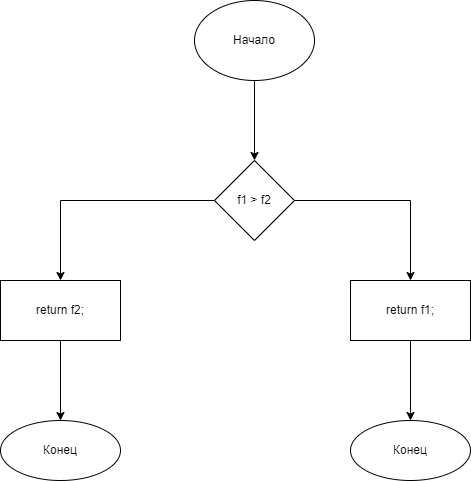

The diagram above was exported from draw.io. Its source (the exported page's mxGraphModel, read from the mxfile embedded in the PNG):
<mxGraphModel dx="1038" dy="649" grid="1" gridSize="10" guides="1" tooltips="1" connect="1" arrows="1" fold="1" page="1" pageScale="1" pageWidth="827" pageHeight="1169" math="0" shadow="0">
  <root>
    <mxCell id="0" />
    <mxCell id="1" parent="0" />
    <mxCell id="f2KatMyTfz_jHVNIhUdy-3" value="" style="edgeStyle=orthogonalEdgeStyle;rounded=0;orthogonalLoop=1;jettySize=auto;html=1;" edge="1" parent="1" source="f2KatMyTfz_jHVNIhUdy-1" target="f2KatMyTfz_jHVNIhUdy-2">
      <mxGeometry relative="1" as="geometry" />
    </mxCell>
    <mxCell id="f2KatMyTfz_jHVNIhUdy-1" value="Начало" style="ellipse;whiteSpace=wrap;html=1;" vertex="1" parent="1">
      <mxGeometry x="354" y="40" width="120" height="80" as="geometry" />
    </mxCell>
    <mxCell id="f2KatMyTfz_jHVNIhUdy-5" value="" style="edgeStyle=orthogonalEdgeStyle;rounded=0;orthogonalLoop=1;jettySize=auto;html=1;" edge="1" parent="1" source="f2KatMyTfz_jHVNIhUdy-2" target="f2KatMyTfz_jHVNIhUdy-4">
      <mxGeometry relative="1" as="geometry" />
    </mxCell>
    <mxCell id="f2KatMyTfz_jHVNIhUdy-7" value="" style="edgeStyle=orthogonalEdgeStyle;rounded=0;orthogonalLoop=1;jettySize=auto;html=1;" edge="1" parent="1" source="f2KatMyTfz_jHVNIhUdy-2" target="f2KatMyTfz_jHVNIhUdy-6">
      <mxGeometry relative="1" as="geometry" />
    </mxCell>
    <mxCell id="f2KatMyTfz_jHVNIhUdy-2" value="f1 &amp;gt; f2" style="rhombus;whiteSpace=wrap;html=1;" vertex="1" parent="1">
      <mxGeometry x="374" y="200" width="80" height="80" as="geometry" />
    </mxCell>
    <mxCell id="f2KatMyTfz_jHVNIhUdy-13" value="" style="edgeStyle=orthogonalEdgeStyle;rounded=0;orthogonalLoop=1;jettySize=auto;html=1;" edge="1" parent="1" source="f2KatMyTfz_jHVNIhUdy-4" target="f2KatMyTfz_jHVNIhUdy-12">
      <mxGeometry relative="1" as="geometry" />
    </mxCell>
    <mxCell id="f2KatMyTfz_jHVNIhUdy-4" value="return&amp;nbsp;f1;" style="whiteSpace=wrap;html=1;" vertex="1" parent="1">
      <mxGeometry x="510" y="320" width="120" height="60" as="geometry" />
    </mxCell>
    <mxCell id="f2KatMyTfz_jHVNIhUdy-11" value="" style="edgeStyle=orthogonalEdgeStyle;rounded=0;orthogonalLoop=1;jettySize=auto;html=1;" edge="1" parent="1" source="f2KatMyTfz_jHVNIhUdy-6" target="f2KatMyTfz_jHVNIhUdy-10">
      <mxGeometry relative="1" as="geometry" />
    </mxCell>
    <mxCell id="f2KatMyTfz_jHVNIhUdy-6" value="return f2;" style="whiteSpace=wrap;html=1;" vertex="1" parent="1">
      <mxGeometry x="160" y="320" width="120" height="60" as="geometry" />
    </mxCell>
    <mxCell id="f2KatMyTfz_jHVNIhUdy-10" value="Конец" style="ellipse;whiteSpace=wrap;html=1;" vertex="1" parent="1">
      <mxGeometry x="160" y="460" width="120" height="60" as="geometry" />
    </mxCell>
    <mxCell id="f2KatMyTfz_jHVNIhUdy-12" value="Конец" style="ellipse;whiteSpace=wrap;html=1;" vertex="1" parent="1">
      <mxGeometry x="510" y="460" width="120" height="60" as="geometry" />
    </mxCell>
  </root>
</mxGraphModel>